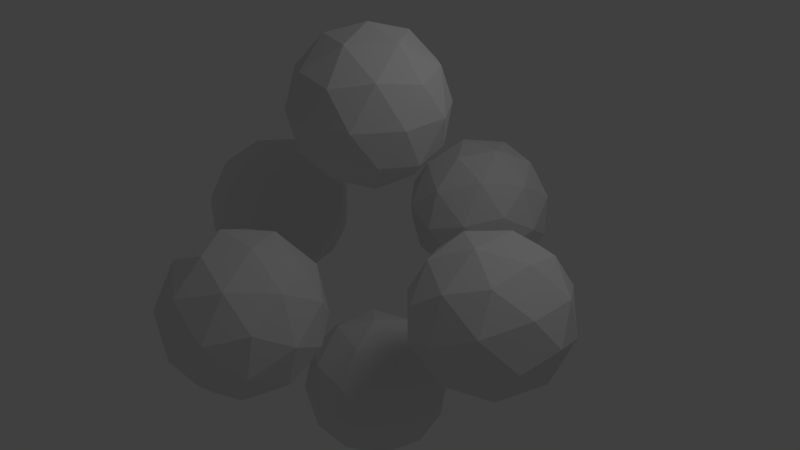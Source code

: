 # Source: marker.blend  (saved by Blender 2.62.0; exported with 4.5.12 LTS)
import bpy
from mathutils import Matrix  # noqa: F401  (used for matrix-valued properties, if any)

bpy.ops.wm.read_factory_settings(use_empty=True)
scene = bpy.context.scene
scene.name = 'Scene'

# ---- collections
col_collection_1 = bpy.data.collections.new('Collection 1'); scene.collection.children.link(col_collection_1)

# ---- materials (node trees are filled in below, after node groups)
mat_materials_default = bpy.data.materials.new('materials.default')
mat_materials_default.alpha_threshold = 0.0
mat_materials_default.use_transparent_shadow = False
mat_materials_default.roughness = 0.5
mat_materials_default.line_color = (0.0, 0.0, 0.0, 1.0)

# ---- material node trees

# ---- world
world_world = bpy.data.worlds.new('World'); scene.world = world_world
world_world.color = (0.05088, 0.05088, 0.05088)
world_world.use_sun_shadow = False
world_world.sun_shadow_jitter_overblur = 0.0
world_world.cycles.sampling_method = 'MANUAL'
world_world.cycles.sample_map_resolution = 256

# ---- cameras
cam_camera = bpy.data.cameras.new('Camera')
cam_camera.clip_end = 100.0
cam_camera.lens = 35.0
cam_camera.sensor_width = 32.0
cam_camera.sensor_height = 18.0
cam_camera.ortho_scale = 7.314
cam_camera.dof.focus_distance = 0.0
cam_camera.dof.aperture_fstop = 128.0

# ---- lights
light_lamp = bpy.data.lights.new('Lamp', 'POINT')
light_lamp.transmission_factor = 0.0
light_lamp.cutoff_distance = 30.0
light_lamp.energy = 100.0
light_lamp.shadow_buffer_clip_start = 1.001
light_lamp.shadow_soft_size = 1.0
light_lamp.shadow_maximum_resolution = 0.006
light_lamp.use_absolute_resolution = True
light_lamp.cycles.use_multiple_importance_sampling = False

# ---- meshes
me_icosphere = bpy.data.meshes.new('Icosphere')
me_icosphere.from_pydata([(0.0, 0.0, -0.1091), (0.7236, -0.5257, 0.4437), (-0.2764, -0.8506, 0.4437), (-0.8944, 0.0, 0.4437), (-0.2764, 0.8506, 0.4437), (0.7236, 0.5257, 0.4437), (0.2764, -0.8506, 1.338), (-0.7236, -0.5257, 1.338), (-0.7236, 0.5257, 1.338), (0.2764, 0.8506, 1.338), (0.8944, 0.0, 1.338), (0.0, 0.0, 1.891), (-0.1625, -0.5, 0.04025), (0.4253, -0.309, 0.04025), (0.2629, -0.809, 0.3652), (0.4253, 0.309, 0.04025), (0.8506, 0.0, 0.3652), (-0.5257, 0.0, 0.04025), (-0.6882, -0.5, 0.3652), (-0.1625, 0.5, 0.04025), (-0.6882, 0.5, 0.3652), (0.2629, 0.809, 0.3652), (0.9511, 0.309, 0.8909), (0.9511, -0.309, 0.8909), (0.5878, -0.809, 0.8909), (0.0, -1.0, 0.8909), (-0.5878, -0.809, 0.8909), (-0.9511, -0.309, 0.8909), (-0.9511, 0.309, 0.8909), (-0.5878, 0.809, 0.8909), (0.0, 1.0, 0.8909), (0.5878, 0.809, 0.8909), (0.6882, -0.5, 1.417), (-0.2629, -0.809, 1.417), (-0.8506, 0.0, 1.417), (-0.2629, 0.809, 1.417), (0.6882, 0.5, 1.417), (0.5257, 0.0, 1.742), (0.1625, -0.5, 1.742), (-0.4253, -0.309, 1.742), (-0.4253, 0.309, 1.742), (0.1625, 0.5, 1.742), (0.1625, 0.5, -2.258), (-0.4253, 0.309, -2.258), (-0.4253, -0.309, -2.258), (0.1625, -0.5, -2.258), (0.5257, 0.0, -2.258), (0.6882, 0.5, -2.583), (-0.2629, 0.809, -2.583), (-0.8506, 0.0, -2.583), (-0.2629, -0.809, -2.583), (0.6882, -0.5, -2.583), (0.5878, 0.809, -3.109), (0.0, 1.0, -3.109), (-0.5878, 0.809, -3.109), (-0.9511, 0.309, -3.109), (-0.9511, -0.309, -3.109), (-0.5878, -0.809, -3.109), (0.0, -1.0, -3.109), (0.5878, -0.809, -3.109), (0.9511, -0.309, -3.109), (0.9511, 0.309, -3.109), (0.2629, 0.809, -3.635), (-0.6882, 0.5, -3.635), (-0.1625, 0.5, -3.96), (-0.6882, -0.5, -3.635), (-0.5257, 0.0, -3.96), (0.8506, 0.0, -3.635), (0.4253, 0.309, -3.96), (0.2629, -0.809, -3.635), (0.4253, -0.309, -3.96), (-0.1625, -0.5, -3.96), (0.0, 0.0, -2.109), (0.8944, 0.0, -2.662), (0.2764, 0.8506, -2.662), (-0.7236, 0.5257, -2.662), (-0.7236, -0.5257, -2.662), (0.2764, -0.8506, -2.662), (0.7236, 0.5257, -3.556), (-0.2764, 0.8506, -3.556), (-0.8944, 0.0, -3.556), (-0.2764, -0.8506, -3.556), (0.7236, -0.5257, -3.556), (0.0, 0.0, -4.109), (-3.0, -4.031e-07, -1.109), (-2.447, -0.5257, -1.833), (-2.447, -0.8506, -0.8327), (-2.447, -4.49e-07, -0.2147), (-2.447, 0.8506, -0.8327), (-2.447, 0.5257, -1.833), (-1.553, -0.8506, -1.385), (-1.553, -0.5257, -0.3855), (-1.553, 0.5257, -0.3855), (-1.553, 0.8506, -1.385), (-1.553, -8.846e-08, -2.004), (-1.0, -1.344e-07, -1.109), (-2.851, -0.5, -0.9466), (-2.851, -0.309, -1.534), (-2.526, -0.809, -1.372), (-2.851, 0.309, -1.534), (-2.526, -2.251e-07, -1.96), (-2.851, -4.536e-07, -0.5834), (-2.526, -0.5, -0.4209), (-2.851, 0.5, -0.9466), (-2.526, 0.5, -0.4209), (-2.526, 0.809, -1.372), (-2.0, 0.309, -2.06), (-2.0, -0.309, -2.06), (-2.0, -0.809, -1.697), (-2.0, -1.0, -1.109), (-2.0, -0.809, -0.5213), (-2.0, -0.309, -0.158), (-2.0, 0.309, -0.158), (-2.0, 0.809, -0.5213), (-2.0, 1.0, -1.109), (-2.0, 0.809, -1.697), (-1.474, -0.5, -1.797), (-1.474, -0.809, -0.8462), (-1.474, -3.124e-07, -0.2584), (-1.474, 0.809, -0.8462), (-1.474, 0.5, -1.797), (-1.149, -8.379e-08, -1.635), (-1.149, -0.5, -1.272), (-1.149, -0.309, -0.6838), (-1.149, 0.309, -0.6838), (-1.149, 0.5, -1.272), (2.851, 0.5, -1.272), (2.851, 0.309, -0.6838), (2.851, -0.309, -0.6838), (2.851, -0.5, -1.272), (2.851, 4.536e-07, -1.635), (2.526, 0.5, -1.797), (2.526, 0.809, -0.8462), (2.526, 2.251e-07, -0.2584), (2.526, -0.809, -0.8462), (2.526, -0.5, -1.797), (2.0, 0.809, -1.697), (2.0, 1.0, -1.109), (2.0, 0.809, -0.5213), (2.0, 0.309, -0.158), (2.0, -0.309, -0.158), (2.0, -0.809, -0.5213), (2.0, -1.0, -1.109), (2.0, -0.809, -1.697), (2.0, -0.309, -2.06), (2.0, 0.309, -2.06), (1.474, 0.809, -1.372), (1.474, 0.5, -0.4209), (1.149, 0.5, -0.9466), (1.474, -0.5, -0.4209), (1.149, 8.379e-08, -0.5834), (1.474, 3.124e-07, -1.96), (1.149, 0.309, -1.534), (1.474, -0.809, -1.372), (1.149, -0.309, -1.534), (1.149, -0.5, -0.9466), (3.0, 4.031e-07, -1.109), (2.447, 4.49e-07, -2.004), (2.447, 0.8506, -1.385), (2.447, 0.5257, -0.3855), (2.447, -0.5257, -0.3855), (2.447, -0.8506, -1.385), (1.553, 0.5257, -1.833), (1.553, 0.8506, -0.8327), (1.553, 8.846e-08, -0.2147), (1.553, -0.8506, -0.8327), (1.553, -0.5257, -1.833), (1.0, 1.344e-07, -1.109), (5.96e-07, 1.0, -1.109), (0.5257, 1.553, -1.833), (0.8506, 1.553, -0.8327), (7.153e-07, 1.553, -0.2147), (-0.8506, 1.553, -0.8327), (-0.5257, 1.553, -1.833), (0.8506, 2.447, -1.385), (0.5257, 2.447, -0.3855), (-0.5257, 2.447, -0.3855), (-0.8506, 2.447, -1.385), (4.768e-07, 2.447, -2.004), (4.768e-07, 3.0, -1.109), (0.5, 1.149, -0.9466), (0.309, 1.149, -1.534), (0.809, 1.474, -1.372), (-0.309, 1.149, -1.534), (4.768e-07, 1.474, -1.96), (7.153e-07, 1.149, -0.5834), (0.5, 1.474, -0.4209), (-0.5, 1.149, -0.9466), (-0.5, 1.474, -0.4209), (-0.809, 1.474, -1.372), (-0.309, 2.0, -2.06), (0.309, 2.0, -2.06), (0.809, 2.0, -1.697), (1.0, 2.0, -1.109), (0.809, 2.0, -0.5213), (0.309, 2.0, -0.158), (-0.309, 2.0, -0.158), (-0.809, 2.0, -0.5213), (-1.0, 2.0, -1.109), (-0.809, 2.0, -1.697), (0.5, 2.526, -1.797), (0.809, 2.526, -0.8462), (7.153e-07, 2.526, -0.2584), (-0.809, 2.526, -0.8462), (-0.5, 2.526, -1.797), (4.768e-07, 2.851, -1.635), (0.5, 2.851, -1.272), (0.309, 2.851, -0.6838), (-0.309, 2.851, -0.6838), (-0.5, 2.851, -1.272), (-0.5, -1.149, -1.272), (-0.309, -1.149, -0.6838), (0.309, -1.149, -0.6838), (0.5, -1.149, -1.272), (7.153e-07, -1.149, -1.635), (-0.5, -1.474, -1.797), (-0.809, -1.474, -0.8462), (8.345e-07, -1.474, -0.2584), (0.809, -1.474, -0.8462), (0.5, -1.474, -1.797), (-0.809, -2.0, -1.697), (-1.0, -2.0, -1.109), (-0.809, -2.0, -0.5213), (-0.309, -2.0, -0.158), (0.309, -2.0, -0.158), (0.809, -2.0, -0.5213), (1.0, -2.0, -1.109), (0.809, -2.0, -1.697), (0.309, -2.0, -2.06), (-0.309, -2.0, -2.06), (-0.809, -2.526, -1.372), (-0.5, -2.526, -0.4209), (-0.5, -2.851, -0.9466), (0.5, -2.526, -0.4209), (9.537e-07, -2.851, -0.5834), (7.153e-07, -2.526, -1.96), (-0.309, -2.851, -1.534), (0.809, -2.526, -1.372), (0.309, -2.851, -1.534), (0.5, -2.851, -0.9466), (7.153e-07, -1.0, -1.109), (5.96e-07, -1.553, -2.004), (-0.8506, -1.553, -1.385), (-0.5257, -1.553, -0.3855), (0.5257, -1.553, -0.3855), (0.8506, -1.553, -1.385), (-0.5257, -2.447, -1.833), (-0.8506, -2.447, -0.8327), (9.537e-07, -2.447, -0.2147), (0.8506, -2.447, -0.8327), (0.5257, -2.447, -1.833), (9.537e-07, -3.0, -1.109)], [], [(14, 2, 12), (12, 13, 14), (1, 14, 13), (12, 0, 13), (16, 1, 13), (13, 15, 16), (5, 16, 15), (13, 0, 15), (18, 3, 17), (17, 12, 18), (2, 18, 12), (17, 0, 12), (20, 4, 19), (19, 17, 20), (3, 20, 17), (19, 0, 17), (21, 5, 15), (15, 19, 21), (4, 21, 19), (15, 0, 19), (23, 1, 16), (16, 22, 23), (10, 23, 22), (22, 16, 5), (25, 2, 14), (14, 24, 25), (6, 25, 24), (24, 14, 1), (27, 3, 18), (18, 26, 27), (7, 27, 26), (26, 18, 2), (29, 4, 20), (20, 28, 29), (8, 29, 28), (28, 20, 3), (31, 5, 21), (21, 30, 31), (9, 31, 30), (30, 21, 4), (32, 6, 24), (24, 23, 32), (10, 32, 23), (23, 24, 1), (33, 7, 26), (26, 25, 33), (6, 33, 25), (25, 26, 2), (34, 8, 28), (28, 27, 34), (7, 34, 27), (27, 28, 3), (35, 9, 30), (30, 29, 35), (8, 35, 29), (29, 30, 4), (36, 10, 22), (22, 31, 36), (9, 36, 31), (31, 22, 5), (38, 6, 32), (32, 37, 38), (11, 38, 37), (37, 32, 10), (39, 7, 33), (33, 38, 39), (11, 39, 38), (38, 33, 6), (40, 8, 34), (34, 39, 40), (11, 40, 39), (39, 34, 7), (41, 9, 35), (35, 40, 41), (11, 41, 40), (40, 35, 8), (37, 10, 36), (36, 41, 37), (11, 37, 41), (41, 36, 9), (42, 47, 74), (72, 46, 42), (47, 42, 46), (46, 73, 47), (43, 48, 75), (72, 42, 43), (48, 43, 42), (42, 74, 48), (44, 49, 76), (72, 43, 44), (49, 44, 43), (43, 75, 49), (45, 50, 77), (72, 44, 45), (50, 45, 44), (44, 76, 50), (46, 51, 73), (72, 45, 46), (51, 46, 45), (45, 77, 51), (52, 61, 78), (74, 47, 52), (61, 52, 47), (47, 73, 61), (54, 53, 79), (75, 48, 54), (53, 54, 48), (48, 74, 53), (56, 55, 80), (76, 49, 56), (55, 56, 49), (49, 75, 55), (58, 57, 81), (77, 50, 58), (57, 58, 50), (50, 76, 57), (60, 59, 82), (73, 51, 60), (59, 60, 51), (51, 77, 59), (53, 62, 79), (74, 52, 53), (62, 53, 52), (52, 78, 62), (55, 63, 80), (75, 54, 55), (63, 55, 54), (54, 79, 63), (57, 65, 81), (76, 56, 57), (65, 57, 56), (56, 80, 65), (59, 69, 82), (77, 58, 59), (69, 59, 58), (58, 81, 69), (61, 67, 78), (73, 60, 61), (67, 61, 60), (60, 82, 67), (64, 68, 83), (79, 62, 64), (68, 64, 62), (62, 78, 68), (66, 64, 83), (80, 63, 66), (64, 66, 63), (63, 79, 64), (71, 66, 83), (81, 65, 71), (66, 71, 65), (65, 80, 66), (68, 70, 83), (78, 67, 68), (70, 68, 67), (67, 82, 70), (70, 71, 83), (82, 69, 70), (71, 70, 69), (69, 81, 71), (98, 86, 96), (96, 97, 98), (85, 98, 97), (97, 96, 84), (100, 85, 97), (97, 99, 100), (89, 100, 99), (99, 97, 84), (102, 87, 101), (101, 96, 102), (86, 102, 96), (96, 101, 84), (104, 88, 103), (103, 101, 104), (87, 104, 101), (101, 103, 84), (105, 89, 99), (99, 103, 105), (88, 105, 103), (103, 99, 84), (107, 85, 100), (100, 106, 107), (94, 107, 106), (106, 100, 89), (109, 86, 98), (98, 108, 109), (90, 109, 108), (108, 98, 85), (111, 87, 102), (102, 110, 111), (91, 111, 110), (110, 102, 86), (113, 88, 104), (104, 112, 113), (92, 113, 112), (112, 104, 87), (115, 89, 105), (105, 114, 115), (93, 115, 114), (114, 105, 88), (116, 90, 108), (108, 107, 116), (94, 116, 107), (107, 108, 85), (117, 91, 110), (110, 109, 117), (90, 117, 109), (109, 110, 86), (118, 92, 112), (112, 111, 118), (91, 118, 111), (111, 112, 87), (119, 93, 114), (114, 113, 119), (92, 119, 113), (113, 114, 88), (120, 94, 106), (106, 115, 120), (93, 120, 115), (115, 106, 89), (122, 90, 116), (116, 121, 122), (95, 122, 121), (121, 116, 94), (123, 91, 117), (117, 122, 123), (95, 123, 122), (122, 117, 90), (124, 92, 118), (118, 123, 124), (95, 124, 123), (123, 118, 91), (125, 93, 119), (119, 124, 125), (95, 125, 124), (124, 119, 92), (121, 94, 120), (120, 125, 121), (95, 121, 125), (125, 120, 93), (126, 131, 158), (156, 130, 126), (131, 126, 130), (130, 157, 131), (127, 132, 159), (156, 126, 127), (132, 127, 126), (126, 158, 132), (128, 133, 160), (156, 127, 128), (133, 128, 127), (127, 159, 133), (129, 134, 161), (156, 128, 129), (134, 129, 128), (128, 160, 134), (130, 135, 157), (156, 129, 130), (135, 130, 129), (129, 161, 135), (136, 145, 162), (158, 131, 136), (145, 136, 131), (131, 157, 145), (138, 137, 163), (159, 132, 138), (137, 138, 132), (132, 158, 137), (140, 139, 164), (160, 133, 140), (139, 140, 133), (133, 159, 139), (142, 141, 165), (161, 134, 142), (141, 142, 134), (134, 160, 141), (144, 143, 166), (157, 135, 144), (143, 144, 135), (135, 161, 143), (137, 146, 163), (158, 136, 137), (146, 137, 136), (136, 162, 146), (139, 147, 164), (159, 138, 139), (147, 139, 138), (138, 163, 147), (141, 149, 165), (160, 140, 141), (149, 141, 140), (140, 164, 149), (143, 153, 166), (161, 142, 143), (153, 143, 142), (142, 165, 153), (145, 151, 162), (157, 144, 145), (151, 145, 144), (144, 166, 151), (148, 152, 167), (163, 146, 148), (152, 148, 146), (146, 162, 152), (150, 148, 167), (164, 147, 150), (148, 150, 147), (147, 163, 148), (155, 150, 167), (165, 149, 155), (150, 155, 149), (149, 164, 150), (152, 154, 167), (162, 151, 152), (154, 152, 151), (151, 166, 154), (154, 155, 167), (166, 153, 154), (155, 154, 153), (153, 165, 155), (182, 170, 180), (180, 181, 182), (169, 182, 181), (181, 180, 168), (184, 169, 181), (181, 183, 184), (173, 184, 183), (183, 181, 168), (186, 171, 185), (185, 180, 186), (170, 186, 180), (180, 185, 168), (188, 172, 187), (187, 185, 188), (171, 188, 185), (185, 187, 168), (189, 173, 183), (183, 187, 189), (172, 189, 187), (187, 183, 168), (191, 169, 184), (184, 190, 191), (178, 191, 190), (190, 184, 173), (193, 170, 182), (182, 192, 193), (174, 193, 192), (192, 182, 169), (195, 171, 186), (186, 194, 195), (175, 195, 194), (194, 186, 170), (197, 172, 188), (188, 196, 197), (176, 197, 196), (196, 188, 171), (199, 173, 189), (189, 198, 199), (177, 199, 198), (198, 189, 172), (200, 174, 192), (192, 191, 200), (178, 200, 191), (191, 192, 169), (201, 175, 194), (194, 193, 201), (174, 201, 193), (193, 194, 170), (202, 176, 196), (196, 195, 202), (175, 202, 195), (195, 196, 171), (203, 177, 198), (198, 197, 203), (176, 203, 197), (197, 198, 172), (204, 178, 190), (190, 199, 204), (177, 204, 199), (199, 190, 173), (206, 174, 200), (200, 205, 206), (179, 206, 205), (205, 200, 178), (207, 175, 201), (201, 206, 207), (179, 207, 206), (206, 201, 174), (208, 176, 202), (202, 207, 208), (179, 208, 207), (207, 202, 175), (209, 177, 203), (203, 208, 209), (179, 209, 208), (208, 203, 176), (205, 178, 204), (204, 209, 205), (179, 205, 209), (209, 204, 177), (210, 215, 242), (240, 214, 210), (215, 210, 214), (214, 241, 215), (211, 216, 243), (240, 210, 211), (216, 211, 210), (210, 242, 216), (212, 217, 244), (240, 211, 212), (217, 212, 211), (211, 243, 217), (213, 218, 245), (240, 212, 213), (218, 213, 212), (212, 244, 218), (214, 219, 241), (240, 213, 214), (219, 214, 213), (213, 245, 219), (220, 229, 246), (242, 215, 220), (229, 220, 215), (215, 241, 229), (222, 221, 247), (243, 216, 222), (221, 222, 216), (216, 242, 221), (224, 223, 248), (244, 217, 224), (223, 224, 217), (217, 243, 223), (226, 225, 249), (245, 218, 226), (225, 226, 218), (218, 244, 225), (228, 227, 250), (241, 219, 228), (227, 228, 219), (219, 245, 227), (221, 230, 247), (242, 220, 221), (230, 221, 220), (220, 246, 230), (223, 231, 248), (243, 222, 223), (231, 223, 222), (222, 247, 231), (225, 233, 249), (244, 224, 225), (233, 225, 224), (224, 248, 233), (227, 237, 250), (245, 226, 227), (237, 227, 226), (226, 249, 237), (229, 235, 246), (241, 228, 229), (235, 229, 228), (228, 250, 235), (232, 236, 251), (247, 230, 232), (236, 232, 230), (230, 246, 236), (234, 232, 251), (248, 231, 234), (232, 234, 231), (231, 247, 232), (239, 234, 251), (249, 233, 239), (234, 239, 233), (233, 248, 234), (236, 238, 251), (246, 235, 236), (238, 236, 235), (235, 250, 238), (238, 239, 251), (250, 237, 238), (239, 238, 237), (237, 249, 239)])
me_icosphere.materials.append(mat_materials_default)
me_icosphere.use_remesh_preserve_volume = False
me_icosphere.use_remesh_preserve_attributes = False
me_icosphere.use_mirror_vertex_groups = False
me_icosphere.update()

# ---- objects
ob_icosphere = bpy.data.objects.new('Icosphere', me_icosphere)
ob_lamp = bpy.data.objects.new('Lamp', light_lamp)
ob_camera = bpy.data.objects.new('Camera', cam_camera)

# ---- transforms, parenting, visibility, modifiers, constraints
ob_icosphere.location = (0.0, 0.0, 1.109)
ob_icosphere.lineart.crease_threshold = 0.0
ob_lamp.location = (4.076, 1.005, 5.904)
ob_lamp.rotation_euler = (0.6503, 0.05522, 1.866)
ob_lamp.lock_rotations_4d = False
ob_lamp.empty_display_type = 'ARROWS'
ob_lamp.color = (0.0, 0.0, 0.0, 0.0)
ob_lamp.lineart.crease_threshold = 0.0
ob_camera.location = (7.481, -6.508, 5.344)
ob_camera.rotation_euler = (1.109, 0.01082, 0.8149)
ob_camera.lock_rotations_4d = False
ob_camera.empty_display_type = 'ARROWS'
ob_camera.color = (0.0, 0.0, 0.0, 0.0)
ob_camera.display_type = 'WIRE'
ob_camera.lineart.crease_threshold = 0.0

# ---- collection membership
col_collection_1.objects.link(ob_icosphere)
col_collection_1.objects.link(ob_lamp)
col_collection_1.objects.link(ob_camera)

# ---- scene / render settings (as saved in the file)
scene.camera = ob_camera
scene.frame_start = 1; scene.frame_end = 250; scene.frame_set(1)
scene.render.engine = 'BLENDER_EEVEE_NEXT'
scene.render.image_settings.color_mode = 'RGB'
scene.render.image_settings.compression = 90
scene.render.resolution_percentage = 50
scene.render.dither_intensity = 0.0
scene.render.bake_margin = 2
scene.render.bake_bias = 0.0
scene.cycles.use_denoising = False
scene.cycles.samples = 10
scene.cycles.sampling_pattern = 'TABULATED_SOBOL'
scene.cycles.light_sampling_threshold = 0.0
scene.cycles.use_adaptive_sampling = False
scene.cycles.use_light_tree = False
scene.cycles.blur_glossy = 0.0
scene.cycles.volume_bounces = 1
scene.cycles.pixel_filter_type = 'GAUSSIAN'
scene.cycles.sample_clamp_indirect = 0.0
scene.view_settings.view_transform = 'Standard'
bpy.context.view_layer.update()
